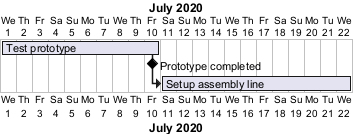

The diagram above was rendered by PlantUML. Its source (embedded in the PNG):
@startgantt
Project starts 2020-07-01
[Test prototype] requires 10 days
[Prototype completed] happens 2020-07-10
[Setup assembly line] requires 12 days
[Setup assembly line] starts at [Test prototype]'s end
@endgantt